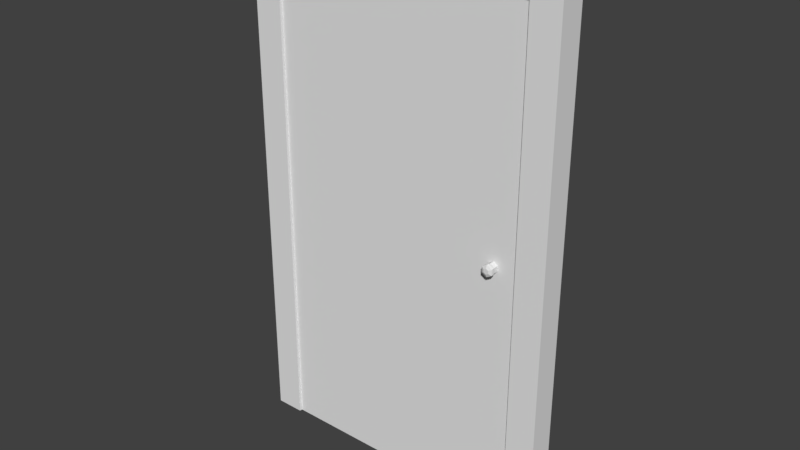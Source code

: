 # Source: singledoor.blend  (saved by Blender 2.79.0; exported with 4.5.12 LTS)
import bpy
from mathutils import Matrix  # noqa: F401  (used for matrix-valued properties, if any)

bpy.ops.wm.read_factory_settings(use_empty=True)
scene = bpy.context.scene
scene.name = 'Scene'

# ---- collections
col_collection_1 = bpy.data.collections.new('Collection 1'); scene.collection.children.link(col_collection_1)

# ---- world
world_world = bpy.data.worlds.new('World'); scene.world = world_world
world_world.color = (0.05088, 0.05088, 0.05088)
world_world.use_sun_shadow = False
world_world.sun_shadow_jitter_overblur = 0.0
world_world.cycles.sampling_method = 'MANUAL'

# ---- meshes
me_cube_004 = bpy.data.meshes.new('Cube.004')
me_cube_004.from_pydata([(0.45, -0.03, -1.0), (0.45, -0.03, 0.7), (0.45, 0.03, -1.0), (0.45, 0.03, 0.7), (-0.45, -0.03, -1.0), (-0.45, -0.03, 0.7), (-0.45, 0.03, -1.0), (-0.45, 0.03, 0.7), (0.3505, -0.05287, -0.09648), (0.3682, -0.05287, -0.08628), (0.3682, -0.0291, -0.08848), (0.3682, -0.04731, -0.08848), (0.3525, -0.0291, -0.09759), (0.3525, -0.04731, -0.09759), (0.3525, -0.0291, -0.1158), (0.3525, -0.04731, -0.1158), (0.3682, -0.0291, -0.1249), (0.3682, -0.04731, -0.1249), (0.384, -0.0291, -0.1158), (0.384, -0.04731, -0.1158), (0.384, -0.0291, -0.09759), (0.384, -0.04731, -0.09759), (0.3505, -0.05287, -0.1169), (0.3682, -0.05287, -0.1271), (0.3859, -0.05287, -0.1169), (0.3859, -0.05287, -0.09648), (0.3505, -0.06174, -0.09648), (0.3682, -0.06174, -0.08628), (0.3505, -0.06174, -0.1169), (0.3682, -0.06174, -0.1271), (0.3859, -0.06174, -0.1169), (0.3859, -0.06174, -0.09648), (0.3597, -0.06634, -0.1018), (0.3682, -0.06634, -0.09689), (0.3597, -0.06634, -0.1116), (0.3682, -0.06634, -0.1165), (0.3767, -0.06634, -0.1116), (0.3767, -0.06634, -0.1018)], [], [(0, 2, 3, 1), (2, 6, 7, 3), (6, 4, 5, 7), (4, 0, 1, 5), (2, 0, 4, 6), (7, 5, 1, 3), (25, 31, 30, 24), (21, 25, 24, 19), (10, 12, 13, 11), (23, 29, 28, 22), (19, 24, 23, 17), (12, 14, 15, 13), (9, 27, 31, 25), (17, 23, 22, 15), (14, 16, 17, 15), (28, 34, 32, 26), (13, 8, 9, 11), (16, 18, 19, 17), (11, 9, 25, 21), (8, 26, 27, 9), (18, 20, 21, 19), (24, 30, 29, 23), (15, 22, 8, 13), (20, 10, 11, 21), (10, 20, 18, 16, 14, 12), (22, 28, 26, 8), (32, 34, 35, 36, 37, 33), (30, 36, 35, 29), (27, 33, 37, 31), (26, 32, 33, 27), (29, 35, 34, 28), (31, 37, 36, 30)])
me_cube_004.use_remesh_preserve_volume = False
me_cube_004.use_remesh_preserve_attributes = False
me_cube_004.use_mirror_vertex_groups = False
me_cube_004.update()
me_cube_003 = bpy.data.meshes.new('Cube.003')
me_cube_003.from_pydata([(-0.45, -0.04, -1.0), (-0.45, -0.04, 0.7), (-0.45, 0.05, -1.0), (-0.45, 0.05, 0.7), (0.45, -0.04, -1.0), (0.45, -0.04, 0.7), (0.45, 0.05, -1.0), (0.45, 0.05, 0.7), (-0.55, -0.04, -1.0), (-0.55, -0.04, 0.7), (-0.55, 0.05, -1.0), (-0.55, 0.05, 0.7), (0.55, -0.04, -1.0), (0.55, -0.04, 0.7), (0.55, 0.05, -1.0), (0.55, 0.05, 0.7), (-0.45, -0.04, 0.8), (-0.45, 0.05, 0.8), (0.45, -0.04, 0.8), (0.45, 0.05, 0.8), (-0.55, -0.04, 0.8), (-0.55, 0.05, 0.8), (0.55, -0.04, 0.8), (0.55, 0.05, 0.8)], [], [(13, 15, 23, 22), (7, 6, 4, 5), (5, 13, 22, 18), (5, 1, 3, 7), (0, 2, 3, 1), (9, 1, 16, 20), (8, 9, 11, 10), (2, 0, 8, 10), (3, 2, 10, 11), (0, 1, 9, 8), (14, 15, 13, 12), (6, 7, 15, 14), (5, 4, 12, 13), (4, 6, 14, 12), (16, 17, 21, 20), (19, 18, 22, 23), (19, 17, 16, 18), (1, 5, 18, 16), (7, 3, 17, 19), (3, 11, 21, 17), (15, 7, 19, 23), (11, 9, 20, 21)])
me_cube_003.use_remesh_preserve_volume = False
me_cube_003.use_remesh_preserve_attributes = False
me_cube_003.use_mirror_vertex_groups = False
me_cube_003.update()

# ---- objects
ob_door = bpy.data.objects.new('Door', me_cube_004)
ob_doorframe = bpy.data.objects.new('DoorFrame', me_cube_003)

# ---- transforms, parenting, visibility, modifiers, constraints
ob_door.location = (0.0, 0.0, 1.0)
ob_door.lineart.crease_threshold = 0.0
ob_doorframe.location = (0.0, 0.0, 1.0)
ob_doorframe.lineart.crease_threshold = 0.0

# ---- collection membership
col_collection_1.objects.link(ob_door)
col_collection_1.objects.link(ob_doorframe)

# ---- scene / render settings (as saved in the file)
scene.frame_start = 1; scene.frame_end = 250; scene.frame_set(1)
scene.render.engine = 'BLENDER_EEVEE_NEXT'
scene.render.resolution_percentage = 50
scene.render.dither_intensity = 0.0
scene.cycles.use_denoising = False
scene.cycles.samples = 128
scene.cycles.sampling_pattern = 'TABULATED_SOBOL'
scene.cycles.use_adaptive_sampling = False
scene.cycles.use_light_tree = False
scene.cycles.blur_glossy = 0.0
scene.cycles.sample_clamp_indirect = 0.0
scene.view_settings.view_transform = 'Standard'
bpy.context.view_layer.update()

# ---- added for rendering (the .blend has no active camera and no usable light): camera, sun
cam_auto = bpy.data.cameras.new('AutoCamera')
cam_auto.lens = 50.0
cam_auto.sensor_width = 36.0
cam_auto.clip_end = 1000.0
ob_auto_camera = bpy.data.objects.new('AutoCamera', cam_auto)
scene.collection.objects.link(ob_auto_camera)
ob_auto_camera.location = (1.95473, -2.35384, 2.46378)
ob_auto_camera.rotation_euler = (1.09748, -7.21219e-08, 0.694738)
scene.camera = ob_auto_camera
light_auto_sun = bpy.data.lights.new('AutoSun', 'SUN')
light_auto_sun.energy = 3.0
light_auto_sun.angle = 0.0523599
ob_auto_sun = bpy.data.objects.new('AutoSun', light_auto_sun)
scene.collection.objects.link(ob_auto_sun)
ob_auto_sun.rotation_euler = (0.872665, 0.174533, 0.523599)
bpy.context.view_layer.update()
